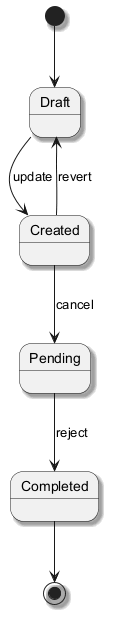

The diagram above was rendered by PlantUML. Its source (embedded in the PNG):
@startuml
skinparam shadowing true
[*] --> Draft
Draft --> Created : update
Created --> Pending : cancel
Pending --> Completed : reject
Created --> Draft : revert
Completed --> [*]
@enduml